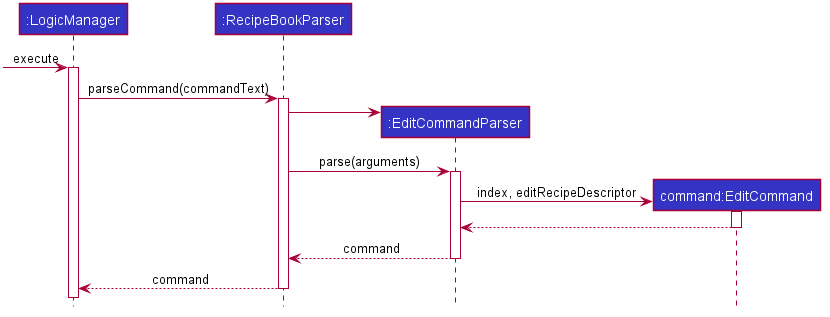

The diagram above was rendered by PlantUML. Its source (embedded in the PNG):
@startuml LogicSequenceDiagram








skinparam BackgroundColor #FFFFFFF

skinparam Shadowing false

skinparam Class {
    FontColor #FFFFFF
    BorderThickness 1
    BorderColor #FFFFFF
    StereotypeFontColor #FFFFFF
    FontName Arial
}

skinparam Actor {
    BorderColor #000000
    Color #000000
    FontName Arial
}

skinparam Sequence {
    MessageAlign center
    BoxFontSize 15
    BoxPadding 0
    BoxFontColor #FFFFFF
    FontName Arial
}

skinparam Participant {
    FontColor #FFFFFFF
    Padding 20
}

skinparam MinClassWidth 50
skinparam ParticipantPadding 10
skinparam Shadowing false
skinparam DefaultTextAlignment center
skinparam packageStyle Rectangle

hide footbox
hide members
hide circle

Participant ":LogicManager" as logic #3333C4
Participant ":RecipeBookParser" as abp #3333C4
Participant ":EditCommandParser" as ecp #3333C4
Participant "command:EditCommand" as ec #3333C4

[-> logic : execute
activate logic
logic -> abp ++: parseCommand(commandText)
create ecp
abp -> ecp
abp -> ecp ++: parse(arguments)
create ec
ecp -> ec ++: index, editRecipeDescriptor
ec --> ecp --
ecp --> abp --: command
abp --> logic --: command

@enduml